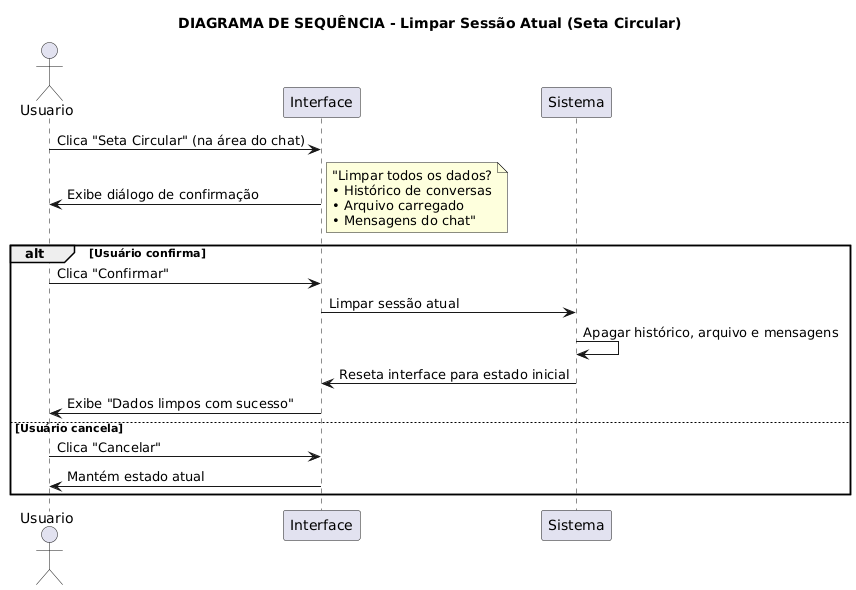

The diagram above was rendered by PlantUML. Its source (embedded in the PNG):
@startuml
title DIAGRAMA DE SEQUÊNCIA - Limpar Sessão Atual (Seta Circular)
actor Usuario
participant Interface
participant Sistema

Usuario -> Interface: Clica "Seta Circular" (na área do chat)
Interface -> Usuario: Exibe diálogo de confirmação
note right: "Limpar todos os dados?\n• Histórico de conversas\n• Arquivo carregado\n• Mensagens do chat"

alt Usuário confirma
    Usuario -> Interface: Clica "Confirmar"
    Interface -> Sistema: Limpar sessão atual
    Sistema -> Sistema: Apagar histórico, arquivo e mensagens
    Sistema -> Interface: Reseta interface para estado inicial
    Interface -> Usuario: Exibe "Dados limpos com sucesso"
else Usuário cancela
    Usuario -> Interface: Clica "Cancelar"
    Interface -> Usuario: Mantém estado atual
end
@enduml